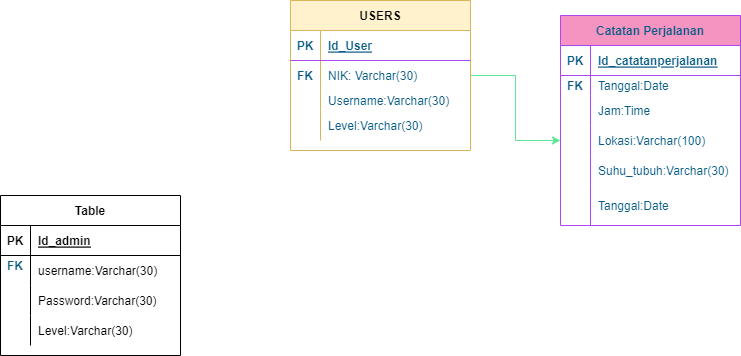

The diagram above was exported from draw.io. Its source (the exported page's mxGraphModel, read from the mxfile embedded in the PNG):
<mxGraphModel dx="1038" dy="575" grid="1" gridSize="10" guides="1" tooltips="1" connect="1" arrows="1" fold="1" page="1" pageScale="1" pageWidth="827" pageHeight="1169" math="0" shadow="0">
  <root>
    <mxCell id="0" />
    <mxCell id="1" parent="0" />
    <mxCell id="EKAnmBgQCmko0Lv-BkPS-22" value="USERS" style="shape=table;startSize=30;container=1;collapsible=1;childLayout=tableLayout;fixedRows=1;rowLines=0;fontStyle=1;align=center;resizeLast=1;fillColor=#fff2cc;strokeColor=#d6b656;" parent="1" vertex="1">
      <mxGeometry x="310" y="45" width="180" height="150" as="geometry" />
    </mxCell>
    <mxCell id="EKAnmBgQCmko0Lv-BkPS-23" value="" style="shape=tableRow;horizontal=0;startSize=0;swimlaneHead=0;swimlaneBody=0;fillColor=none;collapsible=0;dropTarget=0;points=[[0,0.5],[1,0.5]];portConstraint=eastwest;top=0;left=0;right=0;bottom=1;strokeColor=#AF45ED;fontColor=#095C86;" parent="EKAnmBgQCmko0Lv-BkPS-22" vertex="1">
      <mxGeometry y="30" width="180" height="30" as="geometry" />
    </mxCell>
    <mxCell id="EKAnmBgQCmko0Lv-BkPS-24" value="PK" style="shape=partialRectangle;connectable=0;fillColor=none;top=0;left=0;bottom=0;right=0;fontStyle=1;overflow=hidden;strokeColor=#AF45ED;fontColor=#095C86;" parent="EKAnmBgQCmko0Lv-BkPS-23" vertex="1">
      <mxGeometry width="30" height="30" as="geometry">
        <mxRectangle width="30" height="30" as="alternateBounds" />
      </mxGeometry>
    </mxCell>
    <mxCell id="EKAnmBgQCmko0Lv-BkPS-25" value="Id_User" style="shape=partialRectangle;connectable=0;fillColor=none;top=0;left=0;bottom=0;right=0;align=left;spacingLeft=6;fontStyle=5;overflow=hidden;strokeColor=#AF45ED;fontColor=#095C86;" parent="EKAnmBgQCmko0Lv-BkPS-23" vertex="1">
      <mxGeometry x="30" width="150" height="30" as="geometry">
        <mxRectangle width="150" height="30" as="alternateBounds" />
      </mxGeometry>
    </mxCell>
    <mxCell id="EKAnmBgQCmko0Lv-BkPS-26" value="" style="shape=tableRow;horizontal=0;startSize=0;swimlaneHead=0;swimlaneBody=0;fillColor=none;collapsible=0;dropTarget=0;points=[[0,0.5],[1,0.5]];portConstraint=eastwest;top=0;left=0;right=0;bottom=0;strokeColor=#AF45ED;fontColor=#095C86;" parent="EKAnmBgQCmko0Lv-BkPS-22" vertex="1">
      <mxGeometry y="60" width="180" height="30" as="geometry" />
    </mxCell>
    <mxCell id="EKAnmBgQCmko0Lv-BkPS-27" value="" style="shape=partialRectangle;connectable=0;fillColor=none;top=0;left=0;bottom=0;right=0;editable=1;overflow=hidden;strokeColor=#AF45ED;fontColor=#095C86;" parent="EKAnmBgQCmko0Lv-BkPS-26" vertex="1">
      <mxGeometry width="30" height="30" as="geometry">
        <mxRectangle width="30" height="30" as="alternateBounds" />
      </mxGeometry>
    </mxCell>
    <mxCell id="EKAnmBgQCmko0Lv-BkPS-28" value="NIK: Varchar(30)" style="shape=partialRectangle;connectable=0;fillColor=none;top=0;left=0;bottom=0;right=0;align=left;spacingLeft=6;overflow=hidden;strokeColor=#AF45ED;fontColor=#095C86;" parent="EKAnmBgQCmko0Lv-BkPS-26" vertex="1">
      <mxGeometry x="30" width="150" height="30" as="geometry">
        <mxRectangle width="150" height="30" as="alternateBounds" />
      </mxGeometry>
    </mxCell>
    <mxCell id="EKAnmBgQCmko0Lv-BkPS-29" value="" style="shape=tableRow;horizontal=0;startSize=0;swimlaneHead=0;swimlaneBody=0;fillColor=none;collapsible=0;dropTarget=0;points=[[0,0.5],[1,0.5]];portConstraint=eastwest;top=0;left=0;right=0;bottom=0;strokeColor=#AF45ED;fontColor=#095C86;" parent="EKAnmBgQCmko0Lv-BkPS-22" vertex="1">
      <mxGeometry y="90" width="180" height="20" as="geometry" />
    </mxCell>
    <mxCell id="EKAnmBgQCmko0Lv-BkPS-30" value="" style="shape=partialRectangle;connectable=0;fillColor=none;top=0;left=0;bottom=0;right=0;editable=1;overflow=hidden;strokeColor=#AF45ED;fontColor=#095C86;" parent="EKAnmBgQCmko0Lv-BkPS-29" vertex="1">
      <mxGeometry width="30" height="20" as="geometry">
        <mxRectangle width="30" height="20" as="alternateBounds" />
      </mxGeometry>
    </mxCell>
    <mxCell id="EKAnmBgQCmko0Lv-BkPS-31" value="Username:Varchar(30)" style="shape=partialRectangle;connectable=0;fillColor=none;top=0;left=0;bottom=0;right=0;align=left;spacingLeft=6;overflow=hidden;strokeColor=#AF45ED;fontColor=#095C86;" parent="EKAnmBgQCmko0Lv-BkPS-29" vertex="1">
      <mxGeometry x="30" width="150" height="20" as="geometry">
        <mxRectangle width="150" height="20" as="alternateBounds" />
      </mxGeometry>
    </mxCell>
    <mxCell id="EKAnmBgQCmko0Lv-BkPS-32" value="" style="shape=tableRow;horizontal=0;startSize=0;swimlaneHead=0;swimlaneBody=0;fillColor=none;collapsible=0;dropTarget=0;points=[[0,0.5],[1,0.5]];portConstraint=eastwest;top=0;left=0;right=0;bottom=0;strokeColor=#AF45ED;fontColor=#095C86;" parent="EKAnmBgQCmko0Lv-BkPS-22" vertex="1">
      <mxGeometry y="110" width="180" height="30" as="geometry" />
    </mxCell>
    <mxCell id="EKAnmBgQCmko0Lv-BkPS-33" value="" style="shape=partialRectangle;connectable=0;fillColor=none;top=0;left=0;bottom=0;right=0;editable=1;overflow=hidden;strokeColor=#AF45ED;fontColor=#095C86;" parent="EKAnmBgQCmko0Lv-BkPS-32" vertex="1">
      <mxGeometry width="30" height="30" as="geometry">
        <mxRectangle width="30" height="30" as="alternateBounds" />
      </mxGeometry>
    </mxCell>
    <mxCell id="EKAnmBgQCmko0Lv-BkPS-34" value="Level:Varchar(30)" style="shape=partialRectangle;connectable=0;fillColor=none;top=0;left=0;bottom=0;right=0;align=left;spacingLeft=6;overflow=hidden;strokeColor=#AF45ED;fontColor=#095C86;" parent="EKAnmBgQCmko0Lv-BkPS-32" vertex="1">
      <mxGeometry x="30" width="150" height="30" as="geometry">
        <mxRectangle width="150" height="30" as="alternateBounds" />
      </mxGeometry>
    </mxCell>
    <mxCell id="EKAnmBgQCmko0Lv-BkPS-41" value="Catatan Perjalanan" style="shape=table;startSize=30;container=1;collapsible=1;childLayout=tableLayout;fixedRows=1;rowLines=0;fontStyle=1;align=center;resizeLast=1;fontColor=#095C86;strokeColor=#AF45ED;fillColor=#F694C1;" parent="1" vertex="1">
      <mxGeometry x="580" y="60" width="180" height="210" as="geometry" />
    </mxCell>
    <mxCell id="EKAnmBgQCmko0Lv-BkPS-42" value="" style="shape=tableRow;horizontal=0;startSize=0;swimlaneHead=0;swimlaneBody=0;fillColor=none;collapsible=0;dropTarget=0;points=[[0,0.5],[1,0.5]];portConstraint=eastwest;top=0;left=0;right=0;bottom=1;fontColor=#095C86;strokeColor=#AF45ED;" parent="EKAnmBgQCmko0Lv-BkPS-41" vertex="1">
      <mxGeometry y="30" width="180" height="30" as="geometry" />
    </mxCell>
    <mxCell id="EKAnmBgQCmko0Lv-BkPS-43" value="PK" style="shape=partialRectangle;connectable=0;fillColor=none;top=0;left=0;bottom=0;right=0;fontStyle=1;overflow=hidden;fontColor=#095C86;strokeColor=#AF45ED;" parent="EKAnmBgQCmko0Lv-BkPS-42" vertex="1">
      <mxGeometry width="30" height="30" as="geometry">
        <mxRectangle width="30" height="30" as="alternateBounds" />
      </mxGeometry>
    </mxCell>
    <mxCell id="EKAnmBgQCmko0Lv-BkPS-44" value="Id_catatanperjalanan" style="shape=partialRectangle;connectable=0;fillColor=none;top=0;left=0;bottom=0;right=0;align=left;spacingLeft=6;fontStyle=5;overflow=hidden;fontColor=#095C86;strokeColor=#AF45ED;" parent="EKAnmBgQCmko0Lv-BkPS-42" vertex="1">
      <mxGeometry x="30" width="150" height="30" as="geometry">
        <mxRectangle width="150" height="30" as="alternateBounds" />
      </mxGeometry>
    </mxCell>
    <mxCell id="EKAnmBgQCmko0Lv-BkPS-45" value="" style="shape=tableRow;horizontal=0;startSize=0;swimlaneHead=0;swimlaneBody=0;fillColor=none;collapsible=0;dropTarget=0;points=[[0,0.5],[1,0.5]];portConstraint=eastwest;top=0;left=0;right=0;bottom=0;fontColor=#095C86;strokeColor=#AF45ED;" parent="EKAnmBgQCmko0Lv-BkPS-41" vertex="1">
      <mxGeometry y="60" width="180" height="20" as="geometry" />
    </mxCell>
    <mxCell id="EKAnmBgQCmko0Lv-BkPS-46" value="FK" style="shape=partialRectangle;connectable=0;fillColor=none;top=0;left=0;bottom=0;right=0;editable=1;overflow=hidden;fontColor=#095C86;strokeColor=#AF45ED;fontStyle=1" parent="EKAnmBgQCmko0Lv-BkPS-45" vertex="1">
      <mxGeometry width="30" height="20" as="geometry">
        <mxRectangle width="30" height="20" as="alternateBounds" />
      </mxGeometry>
    </mxCell>
    <mxCell id="EKAnmBgQCmko0Lv-BkPS-47" value="Tanggal:Date" style="shape=partialRectangle;connectable=0;fillColor=none;top=0;left=0;bottom=0;right=0;align=left;spacingLeft=6;overflow=hidden;fontColor=#095C86;strokeColor=#AF45ED;" parent="EKAnmBgQCmko0Lv-BkPS-45" vertex="1">
      <mxGeometry x="30" width="150" height="20" as="geometry">
        <mxRectangle width="150" height="20" as="alternateBounds" />
      </mxGeometry>
    </mxCell>
    <mxCell id="EKAnmBgQCmko0Lv-BkPS-48" value="" style="shape=tableRow;horizontal=0;startSize=0;swimlaneHead=0;swimlaneBody=0;fillColor=none;collapsible=0;dropTarget=0;points=[[0,0.5],[1,0.5]];portConstraint=eastwest;top=0;left=0;right=0;bottom=0;fontColor=#095C86;strokeColor=#AF45ED;" parent="EKAnmBgQCmko0Lv-BkPS-41" vertex="1">
      <mxGeometry y="80" width="180" height="30" as="geometry" />
    </mxCell>
    <mxCell id="EKAnmBgQCmko0Lv-BkPS-49" value="" style="shape=partialRectangle;connectable=0;fillColor=none;top=0;left=0;bottom=0;right=0;editable=1;overflow=hidden;fontColor=#095C86;strokeColor=#AF45ED;" parent="EKAnmBgQCmko0Lv-BkPS-48" vertex="1">
      <mxGeometry width="30" height="30" as="geometry">
        <mxRectangle width="30" height="30" as="alternateBounds" />
      </mxGeometry>
    </mxCell>
    <mxCell id="EKAnmBgQCmko0Lv-BkPS-50" value="Jam:Time" style="shape=partialRectangle;connectable=0;fillColor=none;top=0;left=0;bottom=0;right=0;align=left;spacingLeft=6;overflow=hidden;fontColor=#095C86;strokeColor=#AF45ED;" parent="EKAnmBgQCmko0Lv-BkPS-48" vertex="1">
      <mxGeometry x="30" width="150" height="30" as="geometry">
        <mxRectangle width="150" height="30" as="alternateBounds" />
      </mxGeometry>
    </mxCell>
    <mxCell id="EKAnmBgQCmko0Lv-BkPS-51" value="" style="shape=tableRow;horizontal=0;startSize=0;swimlaneHead=0;swimlaneBody=0;fillColor=none;collapsible=0;dropTarget=0;points=[[0,0.5],[1,0.5]];portConstraint=eastwest;top=0;left=0;right=0;bottom=0;fontColor=#095C86;strokeColor=#AF45ED;" parent="EKAnmBgQCmko0Lv-BkPS-41" vertex="1">
      <mxGeometry y="110" width="180" height="30" as="geometry" />
    </mxCell>
    <mxCell id="EKAnmBgQCmko0Lv-BkPS-52" value="" style="shape=partialRectangle;connectable=0;fillColor=none;top=0;left=0;bottom=0;right=0;editable=1;overflow=hidden;fontColor=#095C86;strokeColor=#AF45ED;" parent="EKAnmBgQCmko0Lv-BkPS-51" vertex="1">
      <mxGeometry width="30" height="30" as="geometry">
        <mxRectangle width="30" height="30" as="alternateBounds" />
      </mxGeometry>
    </mxCell>
    <mxCell id="EKAnmBgQCmko0Lv-BkPS-53" value="Lokasi:Varchar(100)" style="shape=partialRectangle;connectable=0;fillColor=none;top=0;left=0;bottom=0;right=0;align=left;spacingLeft=6;overflow=hidden;fontColor=#095C86;strokeColor=#AF45ED;" parent="EKAnmBgQCmko0Lv-BkPS-51" vertex="1">
      <mxGeometry x="30" width="150" height="30" as="geometry">
        <mxRectangle width="150" height="30" as="alternateBounds" />
      </mxGeometry>
    </mxCell>
    <mxCell id="EKAnmBgQCmko0Lv-BkPS-73" value="" style="shape=tableRow;horizontal=0;startSize=0;swimlaneHead=0;swimlaneBody=0;fillColor=none;collapsible=0;dropTarget=0;points=[[0,0.5],[1,0.5]];portConstraint=eastwest;top=0;left=0;right=0;bottom=0;fontColor=#095C86;strokeColor=#AF45ED;" parent="EKAnmBgQCmko0Lv-BkPS-41" vertex="1">
      <mxGeometry y="140" width="180" height="30" as="geometry" />
    </mxCell>
    <mxCell id="EKAnmBgQCmko0Lv-BkPS-74" value="" style="shape=partialRectangle;connectable=0;fillColor=none;top=0;left=0;bottom=0;right=0;editable=1;overflow=hidden;fontColor=#095C86;strokeColor=#AF45ED;" parent="EKAnmBgQCmko0Lv-BkPS-73" vertex="1">
      <mxGeometry width="30" height="30" as="geometry">
        <mxRectangle width="30" height="30" as="alternateBounds" />
      </mxGeometry>
    </mxCell>
    <mxCell id="EKAnmBgQCmko0Lv-BkPS-75" value="Suhu_tubuh:Varchar(30)" style="shape=partialRectangle;connectable=0;fillColor=none;top=0;left=0;bottom=0;right=0;align=left;spacingLeft=6;overflow=hidden;fontColor=#095C86;strokeColor=#AF45ED;" parent="EKAnmBgQCmko0Lv-BkPS-73" vertex="1">
      <mxGeometry x="30" width="150" height="30" as="geometry">
        <mxRectangle width="150" height="30" as="alternateBounds" />
      </mxGeometry>
    </mxCell>
    <mxCell id="7-tRGR_sABr_UrXkQJar-1" value="" style="shape=tableRow;horizontal=0;startSize=0;swimlaneHead=0;swimlaneBody=0;fillColor=none;collapsible=0;dropTarget=0;points=[[0,0.5],[1,0.5]];portConstraint=eastwest;top=0;left=0;right=0;bottom=0;fontColor=#095C86;strokeColor=#AF45ED;" parent="EKAnmBgQCmko0Lv-BkPS-41" vertex="1">
      <mxGeometry y="170" width="180" height="40" as="geometry" />
    </mxCell>
    <mxCell id="7-tRGR_sABr_UrXkQJar-2" value="" style="shape=partialRectangle;connectable=0;fillColor=none;top=0;left=0;bottom=0;right=0;editable=1;overflow=hidden;fontColor=#095C86;strokeColor=#AF45ED;" parent="7-tRGR_sABr_UrXkQJar-1" vertex="1">
      <mxGeometry width="30" height="40" as="geometry">
        <mxRectangle width="30" height="40" as="alternateBounds" />
      </mxGeometry>
    </mxCell>
    <mxCell id="7-tRGR_sABr_UrXkQJar-3" value="Tanggal:Date" style="shape=partialRectangle;connectable=0;fillColor=none;top=0;left=0;bottom=0;right=0;align=left;spacingLeft=6;overflow=hidden;fontColor=#095C86;strokeColor=#AF45ED;" parent="7-tRGR_sABr_UrXkQJar-1" vertex="1">
      <mxGeometry x="30" width="150" height="40" as="geometry">
        <mxRectangle width="150" height="40" as="alternateBounds" />
      </mxGeometry>
    </mxCell>
    <mxCell id="EKAnmBgQCmko0Lv-BkPS-76" style="edgeStyle=orthogonalEdgeStyle;rounded=0;orthogonalLoop=1;jettySize=auto;html=1;exitX=1;exitY=0.5;exitDx=0;exitDy=0;entryX=0;entryY=0.5;entryDx=0;entryDy=0;fontColor=#095C86;strokeColor=#60E696;fillColor=#F694C1;" parent="1" source="EKAnmBgQCmko0Lv-BkPS-26" target="EKAnmBgQCmko0Lv-BkPS-51" edge="1">
      <mxGeometry relative="1" as="geometry" />
    </mxCell>
    <mxCell id="5ulGLYlFvBN2hFDEoKT8-2" value="Table" style="shape=table;startSize=30;container=1;collapsible=1;childLayout=tableLayout;fixedRows=1;rowLines=0;fontStyle=1;align=center;resizeLast=1;" parent="1" vertex="1">
      <mxGeometry x="20" y="240" width="180" height="160" as="geometry" />
    </mxCell>
    <mxCell id="5ulGLYlFvBN2hFDEoKT8-3" value="" style="shape=tableRow;horizontal=0;startSize=0;swimlaneHead=0;swimlaneBody=0;fillColor=none;collapsible=0;dropTarget=0;points=[[0,0.5],[1,0.5]];portConstraint=eastwest;top=0;left=0;right=0;bottom=1;" parent="5ulGLYlFvBN2hFDEoKT8-2" vertex="1">
      <mxGeometry y="30" width="180" height="30" as="geometry" />
    </mxCell>
    <mxCell id="5ulGLYlFvBN2hFDEoKT8-4" value="PK" style="shape=partialRectangle;connectable=0;fillColor=none;top=0;left=0;bottom=0;right=0;fontStyle=1;overflow=hidden;" parent="5ulGLYlFvBN2hFDEoKT8-3" vertex="1">
      <mxGeometry width="30" height="30" as="geometry">
        <mxRectangle width="30" height="30" as="alternateBounds" />
      </mxGeometry>
    </mxCell>
    <mxCell id="5ulGLYlFvBN2hFDEoKT8-5" value="Id_admin" style="shape=partialRectangle;connectable=0;fillColor=none;top=0;left=0;bottom=0;right=0;align=left;spacingLeft=6;fontStyle=5;overflow=hidden;" parent="5ulGLYlFvBN2hFDEoKT8-3" vertex="1">
      <mxGeometry x="30" width="150" height="30" as="geometry">
        <mxRectangle width="150" height="30" as="alternateBounds" />
      </mxGeometry>
    </mxCell>
    <mxCell id="5ulGLYlFvBN2hFDEoKT8-6" value="" style="shape=tableRow;horizontal=0;startSize=0;swimlaneHead=0;swimlaneBody=0;fillColor=none;collapsible=0;dropTarget=0;points=[[0,0.5],[1,0.5]];portConstraint=eastwest;top=0;left=0;right=0;bottom=0;" parent="5ulGLYlFvBN2hFDEoKT8-2" vertex="1">
      <mxGeometry y="60" width="180" height="30" as="geometry" />
    </mxCell>
    <mxCell id="5ulGLYlFvBN2hFDEoKT8-7" value="" style="shape=partialRectangle;connectable=0;fillColor=none;top=0;left=0;bottom=0;right=0;editable=1;overflow=hidden;" parent="5ulGLYlFvBN2hFDEoKT8-6" vertex="1">
      <mxGeometry width="30" height="30" as="geometry">
        <mxRectangle width="30" height="30" as="alternateBounds" />
      </mxGeometry>
    </mxCell>
    <mxCell id="5ulGLYlFvBN2hFDEoKT8-8" value="username:Varchar(30)" style="shape=partialRectangle;connectable=0;fillColor=none;top=0;left=0;bottom=0;right=0;align=left;spacingLeft=6;overflow=hidden;" parent="5ulGLYlFvBN2hFDEoKT8-6" vertex="1">
      <mxGeometry x="30" width="150" height="30" as="geometry">
        <mxRectangle width="150" height="30" as="alternateBounds" />
      </mxGeometry>
    </mxCell>
    <mxCell id="5ulGLYlFvBN2hFDEoKT8-9" value="" style="shape=tableRow;horizontal=0;startSize=0;swimlaneHead=0;swimlaneBody=0;fillColor=none;collapsible=0;dropTarget=0;points=[[0,0.5],[1,0.5]];portConstraint=eastwest;top=0;left=0;right=0;bottom=0;" parent="5ulGLYlFvBN2hFDEoKT8-2" vertex="1">
      <mxGeometry y="90" width="180" height="30" as="geometry" />
    </mxCell>
    <mxCell id="5ulGLYlFvBN2hFDEoKT8-10" value="" style="shape=partialRectangle;connectable=0;fillColor=none;top=0;left=0;bottom=0;right=0;editable=1;overflow=hidden;" parent="5ulGLYlFvBN2hFDEoKT8-9" vertex="1">
      <mxGeometry width="30" height="30" as="geometry">
        <mxRectangle width="30" height="30" as="alternateBounds" />
      </mxGeometry>
    </mxCell>
    <mxCell id="5ulGLYlFvBN2hFDEoKT8-11" value="Password:Varchar(30)" style="shape=partialRectangle;connectable=0;fillColor=none;top=0;left=0;bottom=0;right=0;align=left;spacingLeft=6;overflow=hidden;" parent="5ulGLYlFvBN2hFDEoKT8-9" vertex="1">
      <mxGeometry x="30" width="150" height="30" as="geometry">
        <mxRectangle width="150" height="30" as="alternateBounds" />
      </mxGeometry>
    </mxCell>
    <mxCell id="5ulGLYlFvBN2hFDEoKT8-12" value="" style="shape=tableRow;horizontal=0;startSize=0;swimlaneHead=0;swimlaneBody=0;fillColor=none;collapsible=0;dropTarget=0;points=[[0,0.5],[1,0.5]];portConstraint=eastwest;top=0;left=0;right=0;bottom=0;" parent="5ulGLYlFvBN2hFDEoKT8-2" vertex="1">
      <mxGeometry y="120" width="180" height="30" as="geometry" />
    </mxCell>
    <mxCell id="5ulGLYlFvBN2hFDEoKT8-13" value="" style="shape=partialRectangle;connectable=0;fillColor=none;top=0;left=0;bottom=0;right=0;editable=1;overflow=hidden;" parent="5ulGLYlFvBN2hFDEoKT8-12" vertex="1">
      <mxGeometry width="30" height="30" as="geometry">
        <mxRectangle width="30" height="30" as="alternateBounds" />
      </mxGeometry>
    </mxCell>
    <mxCell id="5ulGLYlFvBN2hFDEoKT8-14" value="Level:Varchar(30)" style="shape=partialRectangle;connectable=0;fillColor=none;top=0;left=0;bottom=0;right=0;align=left;spacingLeft=6;overflow=hidden;" parent="5ulGLYlFvBN2hFDEoKT8-12" vertex="1">
      <mxGeometry x="30" width="150" height="30" as="geometry">
        <mxRectangle width="150" height="30" as="alternateBounds" />
      </mxGeometry>
    </mxCell>
    <mxCell id="7-tRGR_sABr_UrXkQJar-8" value="FK" style="shape=partialRectangle;connectable=0;fillColor=none;top=0;left=0;bottom=0;right=0;editable=1;overflow=hidden;fontColor=#095C86;strokeColor=#AF45ED;fontStyle=1" parent="1" vertex="1">
      <mxGeometry x="310" y="110" width="30" height="20" as="geometry">
        <mxRectangle width="30" height="20" as="alternateBounds" />
      </mxGeometry>
    </mxCell>
    <mxCell id="7-tRGR_sABr_UrXkQJar-11" value="FK" style="shape=partialRectangle;connectable=0;fillColor=none;top=0;left=0;bottom=0;right=0;editable=1;overflow=hidden;fontColor=#095C86;strokeColor=#AF45ED;fontStyle=1" parent="1" vertex="1">
      <mxGeometry x="20" y="300" width="30" height="20" as="geometry">
        <mxRectangle width="30" height="20" as="alternateBounds" />
      </mxGeometry>
    </mxCell>
  </root>
</mxGraphModel>